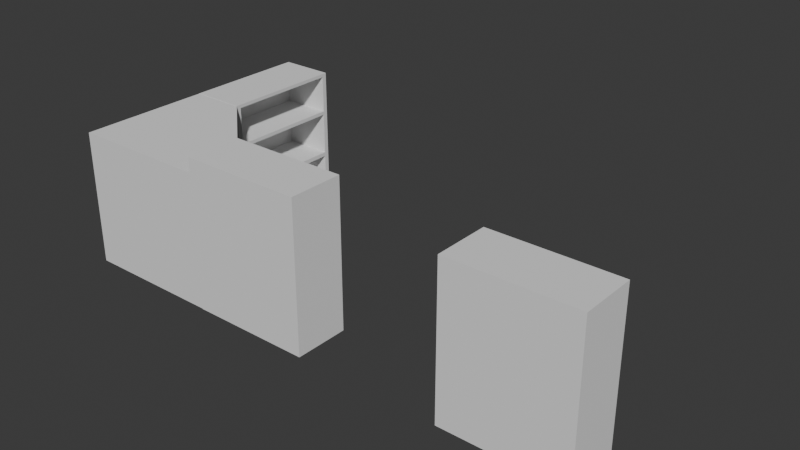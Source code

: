# Source: Kitchen_Upper_Cupboard.blend  (saved by Blender 5.0.118; exported with 4.5.12 LTS)
import bpy
from mathutils import Matrix  # noqa: F401  (used for matrix-valued properties, if any)

bpy.ops.wm.read_factory_settings(use_empty=True)
scene = bpy.context.scene
scene.name = 'Scene'

# ---- collections
col_upper_cupboards = bpy.data.collections.new('Upper_Cupboards'); scene.collection.children.link(col_upper_cupboards)

# ---- world
world_world = bpy.data.worlds.new('World'); scene.world = world_world
world_world.use_nodes = True; world_world.node_tree.nodes.clear()
_N = world_world.node_tree.nodes; _L = world_world.node_tree.links
n0 = _N.new('ShaderNodeOutputWorld'); n0.name = 'World Output'; n0.location = (200, 100)
n1 = _N.new('ShaderNodeBackground'); n1.name = 'Background'; n1.location = (-200, 100)
n1.inputs[0].default_value = (0.05088, 0.05088, 0.05088, 1.0)
_L.new(n1.outputs[0], n0.inputs[0])
n0.is_active_output = True
world_world.color = (0.05088, 0.05088, 0.05088)
world_world.sun_shadow_jitter_overblur = 0.0

# ---- meshes
me_cube_103 = bpy.data.meshes.new('Cube.103')
me_cube_103.from_pydata([(-0.7684, -0.2, -0.597), (-0.7684, -0.2, 0.6099), (-0.849, 0.2118, -0.6776), (-0.849, 0.2118, 0.6905), (0.7684, -0.2, -0.597), (0.7684, -0.2, 0.6099), (0.849, 0.2118, -0.6776), (0.849, 0.2118, 0.6905), (-0.849, -0.2, -0.6776), (-0.849, -0.2, 0.6905), (0.849, -0.2, 0.6905), (0.849, -0.2, -0.6776), (-0.7684, 0.1922, -0.597), (-0.7684, 0.1922, 0.6099), (0.7684, 0.1922, 0.6099), (0.7684, 0.1922, -0.597), (-0.849, -0.2, -0.3682), (-0.849, -0.2, 0.0003123), (-0.849, -0.2, 0.3609), (-0.849, 0.2118, 0.3609), (-0.849, 0.2118, 0.0003123), (-0.849, 0.2118, -0.3682), (0.849, 0.2118, 0.3609), (0.849, 0.2118, 0.0003123), (0.849, 0.2118, -0.3682), (0.849, -0.2, 0.3609), (0.849, -0.2, 0.0003123), (0.849, -0.2, -0.3682), (-0.7684, -0.1994, -0.3682), (-0.7684, -0.1994, -0.3254), (-0.7684, -0.1994, -0.02106), (-0.7684, -0.1994, 0.02171), (-0.7684, -0.1994, 0.3151), (-0.7684, -0.1994, 0.3609), (0.7684, -0.1994, 0.3151), (0.7684, -0.1994, 0.02171), (0.7684, -0.1994, -0.02106), (0.7684, -0.1994, -0.3682), (-0.7684, 0.1922, -0.371), (-0.7684, 0.1922, -0.3254), (-0.7684, 0.1922, -0.02106), (-0.7684, 0.1922, 0.02171), (-0.7684, 0.1922, 0.3151), (-0.7684, 0.1922, 0.3597), (0.7684, 0.1922, 0.3597), (0.7684, 0.1922, 0.3151), (0.7684, 0.1922, 0.02171), (0.7684, 0.1922, -0.02106), (0.7684, 0.1922, -0.3254), (0.7684, 0.1922, -0.371), (0.7684, -0.1994, 0.3609), (0.7684, -0.1994, -0.3254)], [], [(18, 9, 3, 19), (19, 3, 7, 22), (22, 7, 10, 25), (2, 6, 11, 8), (7, 3, 9, 10), (5, 1, 13, 14), (33, 1, 9, 18), (37, 4, 11, 27), (4, 0, 8, 11), (1, 5, 10, 9), (44, 14, 13, 43), (50, 5, 14, 44), (0, 4, 15, 12), (28, 0, 12, 38), (1, 33, 43, 13), (33, 32, 42, 43), (32, 31, 41, 42), (31, 30, 40, 41), (30, 29, 39, 40), (29, 28, 38, 39), (4, 37, 49, 15), (37, 51, 48, 49), (51, 36, 47, 48), (36, 35, 46, 47), (35, 34, 45, 46), (34, 50, 44, 45), (15, 49, 38, 12), (48, 47, 40, 39), (46, 45, 42, 41), (42, 45, 34, 32), (5, 50, 25, 10), (50, 34, 25), (34, 35, 26, 25), (35, 36, 26), (36, 51, 27, 26), (51, 37, 27), (0, 28, 16, 8), (28, 29, 16), (29, 30, 17, 16), (30, 31, 17), (31, 32, 18, 17), (32, 33, 18), (6, 24, 27, 11), (24, 23, 26, 27), (23, 22, 25, 26), (2, 21, 24, 6), (21, 20, 23, 24), (20, 19, 22, 23), (8, 16, 21, 2), (16, 17, 20, 21), (17, 18, 19, 20), (37, 51, 29, 28), (36, 35, 31, 30), (34, 50, 33, 32), (48, 39, 29, 51), (44, 43, 33, 50), (40, 47, 36, 30), (46, 41, 31, 35), (38, 49, 37, 28)])
_uv = me_cube_103.uv_layers.new(name='UVMap')
_uv.uv.foreach_set('vector', [0.5893, 0.0, 0.625, 0.0, 0.625, 0.25, 0.5893, 0.25, 0.5893, 0.25, 0.625, 0.25, 0.625, 0.5, 0.5893, 0.5, 0.5893, 0.5, 0.625, 0.5, 0.625, 0.75, 0.5893, 0.75, 0.125, 0.5, 0.375, 0.5, 0.375, 0.75, 0.125, 0.75, 0.625, 0.5, 0.875, 0.5, 0.875, 0.75, 0.625, 0.75, 0.6196, 0.7425, 0.8362, 0.7133, 0.8362, 0.7133, 0.6196, 0.7425, 0.7741, 0.6217, 0.8362, 0.7133, 0.875, 0.75, 0.8035, 0.6428, 0.4247, 0.7248, 0.3922, 0.7219, 0.375, 0.75, 0.4107, 0.75, 0.3922, 0.7219, 0.402, 0.07231, 0.375, 0.0, 0.375, 0.75, 0.8362, 0.7133, 0.6196, 0.7425, 0.625, 0.75, 0.875, 0.75, 0.5871, 0.7395, 0.6196, 0.7425, 0.8362, 0.7133, 0.7741, 0.6217, 0.5871, 0.7395, 0.6196, 0.7425, 0.6196, 0.7425, 0.5871, 0.7395, 0.402, 0.07231, 0.3922, 0.7219, 0.3922, 0.7219, 0.402, 0.07231, 0.464, 0.1638, 0.402, 0.07231, 0.402, 0.07231, 0.464, 0.1638, 0.8362, 0.7133, 0.7741, 0.6217, 0.7741, 0.6217, 0.8362, 0.7133, 0.7741, 0.6217, 0.7121, 0.5301, 0.7121, 0.5301, 0.7741, 0.6217, 0.7121, 0.5301, 0.65, 0.4385, 0.65, 0.4385, 0.7121, 0.5301, 0.65, 0.4385, 0.588, 0.347, 0.588, 0.347, 0.65, 0.4385, 0.588, 0.347, 0.526, 0.2554, 0.526, 0.2554, 0.588, 0.347, 0.526, 0.2554, 0.464, 0.1638, 0.464, 0.1638, 0.526, 0.2554, 0.3922, 0.7219, 0.4247, 0.7248, 0.4247, 0.7248, 0.3922, 0.7219, 0.4247, 0.7248, 0.4572, 0.7278, 0.4572, 0.7278, 0.4247, 0.7248, 0.4572, 0.7278, 0.4897, 0.7307, 0.4897, 0.7307, 0.4572, 0.7278, 0.4897, 0.7307, 0.5222, 0.7337, 0.5222, 0.7337, 0.4897, 0.7307, 0.5222, 0.7337, 0.5546, 0.7366, 0.5546, 0.7366, 0.5222, 0.7337, 0.5546, 0.7366, 0.5871, 0.7395, 0.5871, 0.7395, 0.5546, 0.7366, 0.3922, 0.7219, 0.4247, 0.7248, 0.464, 0.1638, 0.402, 0.07231, 0.4572, 0.7278, 0.4897, 0.7307, 0.588, 0.347, 0.526, 0.2554, 0.5222, 0.7337, 0.5546, 0.7366, 0.7121, 0.5301, 0.65, 0.4385, 0.7121, 0.5301, 0.5546, 0.7366, 0.5546, 0.7366, 0.7121, 0.5301, 0.6196, 0.7425, 0.5871, 0.7395, 0.5893, 0.75, 0.625, 0.75, 0.5871, 0.7395, 0.5546, 0.7366, 0.5893, 0.75, 0.5546, 0.7366, 0.5222, 0.7337, 0.5178, 0.75, 0.5535, 0.75, 0.5222, 0.7337, 0.4897, 0.7307, 0.5178, 0.75, 0.4897, 0.7307, 0.4572, 0.7278, 0.4464, 0.75, 0.4821, 0.75, 0.4572, 0.7278, 0.4247, 0.7248, 0.4464, 0.75, 0.402, 0.07231, 0.464, 0.1638, 0.4464, 0.1071, 0.375, 0.0, 0.464, 0.1638, 0.526, 0.2554, 0.4464, 0.1071, 0.526, 0.2554, 0.588, 0.347, 0.5892, 0.3214, 0.5178, 0.2142, 0.588, 0.347, 0.65, 0.4385, 0.5892, 0.3214, 0.65, 0.4385, 0.7121, 0.5301, 0.7321, 0.5356, 0.6607, 0.4285, 0.7121, 0.5301, 0.7741, 0.6217, 0.7321, 0.5356, 0.375, 0.5, 0.4107, 0.5, 0.4107, 0.75, 0.375, 0.75, 0.4464, 0.5, 0.4821, 0.5, 0.4821, 0.75, 0.4464, 0.75, 0.5178, 0.5, 0.5535, 0.5, 0.5535, 0.75, 0.5178, 0.75, 0.375, 0.25, 0.4107, 0.25, 0.4107, 0.5, 0.375, 0.5, 0.4464, 0.25, 0.4821, 0.25, 0.4821, 0.5, 0.4464, 0.5, 0.5178, 0.25, 0.5535, 0.25, 0.5535, 0.5, 0.5178, 0.5, 0.375, 0.0, 0.4107, 0.0, 0.4107, 0.25, 0.375, 0.25, 0.4464, 0.0, 0.4821, 0.0, 0.4821, 0.25, 0.4464, 0.25, 0.5178, 0.0, 0.5535, 0.0, 0.5535, 0.25, 0.5178, 0.25, 0.4247, 0.7248, 0.4572, 0.7278, 0.526, 0.2554, 0.464, 0.1638, 0.4897, 0.7307, 0.5222, 0.7337, 0.65, 0.4385, 0.588, 0.347, 0.5546, 0.7366, 0.5871, 0.7395, 0.7741, 0.6217, 0.7121, 0.5301, 0.4572, 0.7278, 0.526, 0.2554, 0.526, 0.2554, 0.4572, 0.7278, 0.5871, 0.7395, 0.7741, 0.6217, 0.7741, 0.6217, 0.5871, 0.7395, 0.588, 0.347, 0.4897, 0.7307, 0.4897, 0.7307, 0.588, 0.347, 0.5222, 0.7337, 0.65, 0.4385, 0.65, 0.4385, 0.5222, 0.7337, 0.464, 0.1638, 0.4247, 0.7248, 0.4247, 0.7248, 0.464, 0.1638])
me_cube_103.update()
me_cube_100 = bpy.data.meshes.new('Cube.100')
me_cube_100.from_pydata([(-0.8114, -0.2159, -0.6483), (-0.8114, -0.2159, 0.6491), (-0.8778, 0.1957, -0.6837), (-0.8778, 0.1957, 0.6845), (0.8114, -0.2159, -0.6483), (0.8114, -0.2159, 0.6491), (0.8778, 0.1957, -0.6837), (0.8778, 0.1957, 0.6845), (-0.8778, -0.2159, -0.6837), (-0.8778, -0.2159, 0.6845), (0.8778, -0.2159, 0.6845), (0.8778, -0.2159, -0.6837), (-0.8114, 0.1642, -0.6483), (-0.8114, 0.1642, 0.6491), (0.8114, 0.1642, 0.6491), (0.8114, 0.1642, -0.6483), (-0.8778, -0.2159, -0.2422), (-0.8778, -0.2159, 0.2417), (-0.8778, 0.1957, 0.261), (-0.8778, 0.1957, 0.2224), (-0.8778, 0.1957, -0.2202), (-0.8778, 0.1957, -0.2642), (0.8778, 0.1957, 0.261), (0.8778, 0.1957, 0.2224), (0.8778, 0.1957, -0.2202), (0.8778, 0.1957, -0.2642), (0.8778, -0.2159, 0.2417), (0.8778, -0.2159, -0.2422), (-0.8114, -0.2159, -0.2642), (-0.8114, -0.2159, -0.2202), (-0.8114, -0.2159, 0.2224), (-0.8114, -0.2159, 0.261), (0.8114, -0.2159, 0.261), (0.8114, -0.2159, 0.2224), (0.8114, -0.2159, -0.2202), (0.8114, -0.2159, -0.2642), (-0.8114, 0.1642, -0.2642), (-0.8114, 0.1642, -0.2202), (-0.8114, 0.1642, 0.2224), (-0.8114, 0.1642, 0.261), (0.8114, 0.1642, 0.261), (0.8114, 0.1642, 0.2224), (0.8114, 0.1642, -0.2202), (0.8114, 0.1642, -0.2642)], [], [(17, 9, 3, 18), (18, 3, 7, 22), (22, 7, 10, 26), (2, 6, 11, 8), (7, 3, 9, 10), (5, 1, 13, 14), (31, 1, 9, 17), (35, 4, 11, 27), (4, 0, 8, 11), (1, 5, 10, 9), (40, 14, 13, 39), (32, 5, 14, 40), (0, 4, 15, 12), (28, 0, 12, 36), (1, 31, 39, 13), (31, 30, 38, 39), (30, 29, 37, 38), (29, 28, 36, 37), (4, 35, 43, 15), (35, 34, 42, 43), (34, 33, 41, 42), (33, 32, 40, 41), (15, 43, 36, 12), (42, 37, 29, 34), (42, 41, 38, 37), (40, 39, 31, 32), (5, 32, 26, 10), (32, 33, 26), (33, 34, 27, 26), (34, 35, 27), (0, 28, 16, 8), (28, 29, 16), (29, 30, 17, 16), (30, 31, 17), (6, 25, 27, 11), (25, 24, 27), (24, 23, 26, 27), (23, 22, 26), (2, 21, 25, 6), (21, 20, 24, 25), (20, 19, 23, 24), (19, 18, 22, 23), (8, 16, 21, 2), (16, 20, 21), (16, 17, 19, 20), (17, 18, 19), (35, 34, 29, 28), (33, 32, 31, 30), (38, 41, 33, 30), (36, 43, 35, 28)])
_uv = me_cube_100.uv_layers.new(name='UVMap')
_uv.uv.foreach_set('vector', [0.5747, 0.0, 0.625, 0.0, 0.625, 0.25, 0.5747, 0.25, 0.5747, 0.25, 0.625, 0.25, 0.625, 0.5, 0.5747, 0.5, 0.5747, 0.5, 0.625, 0.5, 0.625, 0.75, 0.5747, 0.75, 0.125, 0.5, 0.375, 0.5, 0.375, 0.75, 0.125, 0.75, 0.625, 0.5, 0.875, 0.5, 0.875, 0.75, 0.625, 0.75, 0.6226, 0.747, 0.858, 0.7336, 0.858, 0.7336, 0.6226, 0.747, 0.7632, 0.5924, 0.858, 0.7336, 0.875, 0.75, 0.7744, 0.5991, 0.4302, 0.7397, 0.3825, 0.7379, 0.375, 0.75, 0.4247, 0.75, 0.3825, 0.7379, 0.3869, 0.03151, 0.375, 0.0, 0.375, 0.75, 0.858, 0.7336, 0.6226, 0.747, 0.625, 0.75, 0.875, 0.75, 0.5743, 0.7451, 0.6226, 0.747, 0.858, 0.7336, 0.7632, 0.5924, 0.5743, 0.7451, 0.6226, 0.747, 0.6226, 0.747, 0.5743, 0.7451, 0.3869, 0.03151, 0.3825, 0.7379, 0.3825, 0.7379, 0.3869, 0.03151, 0.4806, 0.1711, 0.3869, 0.03151, 0.3869, 0.03151, 0.4806, 0.1711, 0.858, 0.7336, 0.7632, 0.5924, 0.7632, 0.5924, 0.858, 0.7336, 0.7632, 0.5924, 0.669, 0.452, 0.669, 0.452, 0.7632, 0.5924, 0.669, 0.452, 0.5748, 0.3115, 0.5748, 0.3115, 0.669, 0.452, 0.5748, 0.3115, 0.4806, 0.1711, 0.4806, 0.1711, 0.5748, 0.3115, 0.3825, 0.7379, 0.4302, 0.7397, 0.4302, 0.7397, 0.3825, 0.7379, 0.4302, 0.7397, 0.4782, 0.7415, 0.4782, 0.7415, 0.4302, 0.7397, 0.4782, 0.7415, 0.5262, 0.7433, 0.5262, 0.7433, 0.4782, 0.7415, 0.5262, 0.7433, 0.5743, 0.7451, 0.5743, 0.7451, 0.5262, 0.7433, 0.3825, 0.7379, 0.4302, 0.7397, 0.4806, 0.1711, 0.3869, 0.03151, 0.4782, 0.7415, 0.5748, 0.3115, 0.5748, 0.3115, 0.4782, 0.7415, 0.4782, 0.7415, 0.5262, 0.7433, 0.669, 0.452, 0.5748, 0.3115, 0.5743, 0.7451, 0.7632, 0.5924, 0.7632, 0.5924, 0.5743, 0.7451, 0.6226, 0.747, 0.5743, 0.7451, 0.5747, 0.75, 0.625, 0.75, 0.5743, 0.7451, 0.5262, 0.7433, 0.5747, 0.75, 0.5262, 0.7433, 0.4782, 0.7415, 0.4747, 0.75, 0.5247, 0.75, 0.4782, 0.7415, 0.4302, 0.7397, 0.4747, 0.75, 0.3869, 0.03151, 0.4806, 0.1711, 0.4744, 0.1491, 0.375, 0.0, 0.4806, 0.1711, 0.5748, 0.3115, 0.4744, 0.1491, 0.5748, 0.3115, 0.669, 0.452, 0.6744, 0.4491, 0.5744, 0.2991, 0.669, 0.452, 0.7632, 0.5924, 0.6744, 0.4491, 0.375, 0.5, 0.4247, 0.5, 0.4247, 0.75, 0.375, 0.75, 0.4247, 0.5, 0.4747, 0.5, 0.4247, 0.75, 0.4747, 0.5, 0.5247, 0.5, 0.5247, 0.75, 0.4747, 0.75, 0.5247, 0.5, 0.5747, 0.5, 0.5247, 0.75, 0.375, 0.25, 0.4247, 0.25, 0.4247, 0.5, 0.375, 0.5, 0.4247, 0.25, 0.4747, 0.25, 0.4747, 0.5, 0.4247, 0.5, 0.4747, 0.25, 0.5247, 0.25, 0.5247, 0.5, 0.4747, 0.5, 0.5247, 0.25, 0.5747, 0.25, 0.5747, 0.5, 0.5247, 0.5, 0.375, 0.0, 0.4247, 0.0, 0.4247, 0.25, 0.375, 0.25, 0.4747, 0.0, 0.4747, 0.25, 0.4247, 0.25, 0.4747, 0.0, 0.5247, 0.0, 0.5247, 0.25, 0.4747, 0.25, 0.5747, 0.0, 0.5747, 0.25, 0.5247, 0.25, 0.4302, 0.7397, 0.4782, 0.7415, 0.5748, 0.3115, 0.4806, 0.1711, 0.5262, 0.7433, 0.5743, 0.7451, 0.7632, 0.5924, 0.669, 0.452, 0.669, 0.452, 0.5262, 0.7433, 0.5262, 0.7433, 0.669, 0.452, 0.4806, 0.1711, 0.4302, 0.7397, 0.4302, 0.7397, 0.4806, 0.1711])
me_cube_100.update()
me_cube_001 = bpy.data.meshes.new('Cube.001')
me_cube_001.from_pydata([(0.7684, -0.2, -0.597), (0.7684, -0.2, 0.6099), (0.849, 0.2118, -0.6776), (0.849, 0.2118, 0.6905), (-0.7684, -0.2, -0.597), (-0.7684, -0.2, 0.6099), (-0.849, 0.2118, -0.6776), (-0.849, 0.2118, 0.6905), (0.849, -0.2, -0.6776), (0.849, -0.2, 0.6905), (-0.849, -0.2, 0.6905), (-0.849, -0.2, -0.6776), (0.7684, 0.1922, -0.597), (0.7684, 0.1922, 0.6099), (-0.7684, 0.1922, 0.6099), (-0.7684, 0.1922, -0.597), (0.849, -0.2, -0.3682), (0.849, -0.2, 0.0003123), (0.849, -0.2, 0.3609), (0.849, 0.2118, 0.3609), (0.849, 0.2118, 0.0003123), (0.849, 0.2118, -0.3682), (-0.849, 0.2118, 0.3609), (-0.849, 0.2118, 0.0003123), (-0.849, 0.2118, -0.3682), (-0.849, -0.2, 0.3609), (-0.849, -0.2, 0.0003123), (-0.849, -0.2, -0.3682), (0.7684, -0.1994, -0.3682), (0.7684, -0.1994, -0.3254), (0.7684, -0.1994, -0.02106), (0.7684, -0.1994, 0.02171), (0.7684, -0.1994, 0.3151), (0.7684, -0.1994, 0.3609), (-0.7684, -0.1994, 0.3151), (-0.7684, -0.1994, 0.02171), (-0.7684, -0.1994, -0.02106), (-0.7684, -0.1994, -0.3682), (0.7684, 0.1922, -0.371), (0.7684, 0.1922, -0.3254), (0.7684, 0.1922, -0.02106), (0.7684, 0.1922, 0.02171), (0.7684, 0.1922, 0.3151), (0.7684, 0.1922, 0.3597), (-0.7684, 0.1922, 0.3597), (-0.7684, 0.1922, 0.3151), (-0.7684, 0.1922, 0.02171), (-0.7684, 0.1922, -0.02106), (-0.7684, 0.1922, -0.3254), (-0.7684, 0.1922, -0.371), (-0.7684, -0.1994, 0.3609), (-0.7684, -0.1994, -0.3254)], [], [(18, 19, 3, 9), (19, 22, 7, 3), (22, 25, 10, 7), (2, 8, 11, 6), (7, 10, 9, 3), (5, 14, 13, 1), (33, 18, 9, 1), (37, 27, 11, 4), (4, 11, 8, 0), (1, 9, 10, 5), (44, 43, 13, 14), (50, 44, 14, 5), (0, 12, 15, 4), (28, 38, 12, 0), (1, 13, 43, 33), (33, 43, 42, 32), (32, 42, 41, 31), (31, 41, 40, 30), (30, 40, 39, 29), (29, 39, 38, 28), (4, 15, 49, 37), (37, 49, 48, 51), (51, 48, 47, 36), (36, 47, 46, 35), (35, 46, 45, 34), (34, 45, 44, 50), (15, 12, 38, 49), (48, 39, 40, 47), (46, 41, 42, 45), (42, 32, 34, 45), (5, 10, 25, 50), (50, 25, 34), (34, 25, 26, 35), (35, 26, 36), (36, 26, 27, 51), (51, 27, 37), (0, 8, 16, 28), (28, 16, 29), (29, 16, 17, 30), (30, 17, 31), (31, 17, 18, 32), (32, 18, 33), (6, 11, 27, 24), (24, 27, 26, 23), (23, 26, 25, 22), (2, 6, 24, 21), (21, 24, 23, 20), (20, 23, 22, 19), (8, 2, 21, 16), (16, 21, 20, 17), (17, 20, 19, 18), (37, 28, 29, 51), (36, 30, 31, 35), (34, 32, 33, 50), (48, 51, 29, 39), (44, 50, 33, 43), (40, 30, 36, 47), (46, 35, 31, 41), (38, 28, 37, 49)])
_uv = me_cube_001.uv_layers.new(name='UVMap')
_uv.uv.foreach_set('vector', [0.5893, 0.0, 0.5893, 0.25, 0.625, 0.25, 0.625, 0.0, 0.5893, 0.25, 0.5893, 0.5, 0.625, 0.5, 0.625, 0.25, 0.5893, 0.5, 0.5893, 0.75, 0.625, 0.75, 0.625, 0.5, 0.125, 0.5, 0.125, 0.75, 0.375, 0.75, 0.375, 0.5, 0.625, 0.5, 0.625, 0.75, 0.875, 0.75, 0.875, 0.5, 0.6196, 0.7425, 0.6196, 0.7425, 0.8362, 0.7133, 0.8362, 0.7133, 0.7741, 0.6217, 0.8035, 0.6428, 0.875, 0.75, 0.8362, 0.7133, 0.4247, 0.7248, 0.4107, 0.75, 0.375, 0.75, 0.3922, 0.7219, 0.3922, 0.7219, 0.375, 0.75, 0.375, 0.0, 0.402, 0.07231, 0.8362, 0.7133, 0.875, 0.75, 0.625, 0.75, 0.6196, 0.7425, 0.5871, 0.7395, 0.7741, 0.6217, 0.8362, 0.7133, 0.6196, 0.7425, 0.5871, 0.7395, 0.5871, 0.7395, 0.6196, 0.7425, 0.6196, 0.7425, 0.402, 0.07231, 0.402, 0.07231, 0.3922, 0.7219, 0.3922, 0.7219, 0.464, 0.1638, 0.464, 0.1638, 0.402, 0.07231, 0.402, 0.07231, 0.8362, 0.7133, 0.8362, 0.7133, 0.7741, 0.6217, 0.7741, 0.6217, 0.7741, 0.6217, 0.7741, 0.6217, 0.7121, 0.5301, 0.7121, 0.5301, 0.7121, 0.5301, 0.7121, 0.5301, 0.65, 0.4385, 0.65, 0.4385, 0.65, 0.4385, 0.65, 0.4385, 0.588, 0.347, 0.588, 0.347, 0.588, 0.347, 0.588, 0.347, 0.526, 0.2554, 0.526, 0.2554, 0.526, 0.2554, 0.526, 0.2554, 0.464, 0.1638, 0.464, 0.1638, 0.3922, 0.7219, 0.3922, 0.7219, 0.4247, 0.7248, 0.4247, 0.7248, 0.4247, 0.7248, 0.4247, 0.7248, 0.4572, 0.7278, 0.4572, 0.7278, 0.4572, 0.7278, 0.4572, 0.7278, 0.4897, 0.7307, 0.4897, 0.7307, 0.4897, 0.7307, 0.4897, 0.7307, 0.5222, 0.7337, 0.5222, 0.7337, 0.5222, 0.7337, 0.5222, 0.7337, 0.5546, 0.7366, 0.5546, 0.7366, 0.5546, 0.7366, 0.5546, 0.7366, 0.5871, 0.7395, 0.5871, 0.7395, 0.3922, 0.7219, 0.402, 0.07231, 0.464, 0.1638, 0.4247, 0.7248, 0.4572, 0.7278, 0.526, 0.2554, 0.588, 0.347, 0.4897, 0.7307, 0.5222, 0.7337, 0.65, 0.4385, 0.7121, 0.5301, 0.5546, 0.7366, 0.7121, 0.5301, 0.7121, 0.5301, 0.5546, 0.7366, 0.5546, 0.7366, 0.6196, 0.7425, 0.625, 0.75, 0.5893, 0.75, 0.5871, 0.7395, 0.5871, 0.7395, 0.5893, 0.75, 0.5546, 0.7366, 0.5546, 0.7366, 0.5535, 0.75, 0.5178, 0.75, 0.5222, 0.7337, 0.5222, 0.7337, 0.5178, 0.75, 0.4897, 0.7307, 0.4897, 0.7307, 0.4821, 0.75, 0.4464, 0.75, 0.4572, 0.7278, 0.4572, 0.7278, 0.4464, 0.75, 0.4247, 0.7248, 0.402, 0.07231, 0.375, 0.0, 0.4464, 0.1071, 0.464, 0.1638, 0.464, 0.1638, 0.4464, 0.1071, 0.526, 0.2554, 0.526, 0.2554, 0.5178, 0.2142, 0.5892, 0.3214, 0.588, 0.347, 0.588, 0.347, 0.5892, 0.3214, 0.65, 0.4385, 0.65, 0.4385, 0.6607, 0.4285, 0.7321, 0.5356, 0.7121, 0.5301, 0.7121, 0.5301, 0.7321, 0.5356, 0.7741, 0.6217, 0.375, 0.5, 0.375, 0.75, 0.4107, 0.75, 0.4107, 0.5, 0.4464, 0.5, 0.4464, 0.75, 0.4821, 0.75, 0.4821, 0.5, 0.5178, 0.5, 0.5178, 0.75, 0.5535, 0.75, 0.5535, 0.5, 0.375, 0.25, 0.375, 0.5, 0.4107, 0.5, 0.4107, 0.25, 0.4464, 0.25, 0.4464, 0.5, 0.4821, 0.5, 0.4821, 0.25, 0.5178, 0.25, 0.5178, 0.5, 0.5535, 0.5, 0.5535, 0.25, 0.375, 0.0, 0.375, 0.25, 0.4107, 0.25, 0.4107, 0.0, 0.4464, 0.0, 0.4464, 0.25, 0.4821, 0.25, 0.4821, 0.0, 0.5178, 0.0, 0.5178, 0.25, 0.5535, 0.25, 0.5535, 0.0, 0.4247, 0.7248, 0.464, 0.1638, 0.526, 0.2554, 0.4572, 0.7278, 0.4897, 0.7307, 0.588, 0.347, 0.65, 0.4385, 0.5222, 0.7337, 0.5546, 0.7366, 0.7121, 0.5301, 0.7741, 0.6217, 0.5871, 0.7395, 0.4572, 0.7278, 0.4572, 0.7278, 0.526, 0.2554, 0.526, 0.2554, 0.5871, 0.7395, 0.5871, 0.7395, 0.7741, 0.6217, 0.7741, 0.6217, 0.588, 0.347, 0.588, 0.347, 0.4897, 0.7307, 0.4897, 0.7307, 0.5222, 0.7337, 0.5222, 0.7337, 0.65, 0.4385, 0.65, 0.4385, 0.464, 0.1638, 0.464, 0.1638, 0.4247, 0.7248, 0.4247, 0.7248])
me_cube_001.update()
me_cube = bpy.data.meshes.new('Cube')
me_cube.from_pydata([(-0.9835, -0.9577, -1.0), (-0.9835, -0.9577, 1.0), (-0.9835, 1.027, -1.0), (-0.9835, 1.027, 1.0), (0.9954, -0.9577, -1.0), (0.9954, -0.9577, 1.0), (0.9463, -0.09157, 0.9317), (-0.1629, 0.9797, 0.9317), (0.9463, -0.09157, -0.9317), (-0.1629, 0.9797, -0.9317), (-0.2121, 1.027, 1.0), (0.9954, -0.139, 1.0), (0.9954, -0.139, -1.0), (-0.2121, 1.027, -1.0), (-0.8855, 0.142, 0.9317), (0.2237, -0.9293, 0.9317), (0.2237, -0.9293, -0.9317), (-0.8855, 0.142, -0.9317), (-0.9835, -0.9577, -0.3551), (-0.9835, -0.9577, -0.2739), (-0.9835, -0.9577, 0.3278), (-0.9835, -0.9577, 0.4116), (-0.9835, 1.027, 0.4116), (-0.9835, 1.027, 0.3278), (-0.9835, 1.027, -0.2739), (-0.9835, 1.027, -0.3551), (0.9954, -0.9577, 0.4116), (0.9954, -0.9577, 0.3278), (0.9954, -0.9577, -0.2739), (0.9954, -0.9577, -0.3551), (0.9954, -0.139, 0.3414), (0.9954, -0.139, -0.3064), (-0.2121, 1.027, 0.3414), (-0.2121, 1.027, -0.3064), (0.9463, -0.09157, 0.3742), (0.9463, -0.09157, 0.3087), (0.9463, -0.09157, -0.2749), (0.9463, -0.09157, -0.3379), (-0.1629, 0.9797, 0.3742), (-0.1629, 0.9797, 0.3087), (-0.1629, 0.9797, -0.2749), (-0.1629, 0.9797, -0.3379), (0.2237, -0.9293, 0.3742), (0.2237, -0.9293, 0.3087), (0.2237, -0.9293, -0.2749), (0.2237, -0.9293, -0.3379), (-0.8855, 0.142, 0.3742), (-0.8855, 0.142, 0.3087), (-0.8855, 0.142, -0.2749), (-0.8855, 0.142, -0.3379)], [], [(21, 1, 3, 22), (22, 3, 10, 32), (26, 5, 1, 21), (2, 13, 12, 4, 0), (11, 10, 3, 1, 5), (30, 11, 5, 26), (38, 7, 14, 46), (6, 7, 10, 11), (34, 6, 11, 30), (41, 9, 13, 33), (9, 8, 12, 13), (42, 46, 14, 15), (7, 6, 15, 14), (8, 9, 17, 16), (37, 8, 16, 45), (6, 34, 42, 15), (34, 35, 43, 42), (35, 36, 44, 43), (36, 37, 45, 44), (16, 17, 49, 45), (44, 48, 47, 43), (7, 38, 32, 10), (38, 39, 32), (39, 40, 33, 32), (40, 41, 33), (8, 37, 31, 12), (37, 36, 31), (36, 35, 30, 31), (35, 34, 30), (9, 41, 49, 17), (41, 40, 48, 49), (40, 39, 47, 48), (39, 38, 46, 47), (12, 31, 29, 4), (31, 28, 29), (31, 30, 27, 28), (30, 26, 27), (4, 29, 18, 0), (29, 28, 19, 18), (28, 27, 20, 19), (27, 26, 21, 20), (2, 25, 33, 13), (25, 24, 33), (24, 23, 32, 33), (23, 22, 32), (0, 18, 25, 2), (18, 19, 24, 25), (19, 20, 23, 24), (20, 21, 22, 23), (37, 41, 40, 36), (35, 39, 38, 34), (43, 47, 39, 35), (45, 49, 41, 37), (46, 42, 34, 38), (48, 44, 36, 40)])
_uv = me_cube.uv_layers.new(name='UVMap')
_uv.uv.foreach_set('vector', [0.575, 0.0, 0.625, 0.0, 0.625, 0.25, 0.575, 0.25, 0.575, 0.25, 0.625, 0.25, 0.625, 0.3478, 0.575, 0.3458, 0.575, 0.75, 0.625, 0.75, 0.625, 1.0, 0.575, 1.0, 0.125, 0.5, 0.2126, 0.5, 0.375, 0.625, 0.375, 0.75, 0.125, 0.75, 0.625, 0.625, 0.7772, 0.5, 0.875, 0.5, 0.875, 0.75, 0.625, 0.75, 0.575, 0.625, 0.625, 0.625, 0.625, 0.75, 0.575, 0.75, 0.6842, 0.4713, 0.7583, 0.5007, 0.7583, 0.5007, 0.6842, 0.4713, 0.6216, 0.6188, 0.7583, 0.5007, 0.7772, 0.5, 0.625, 0.625, 0.5742, 0.6179, 0.6216, 0.6188, 0.625, 0.625, 0.575, 0.625, 0.4618, 0.3831, 0.3877, 0.3538, 0.375, 0.3376, 0.4554, 0.3701, 0.3877, 0.3538, 0.3846, 0.6144, 0.375, 0.625, 0.375, 0.3376, 0.5742, 0.6179, 0.6842, 0.4713, 0.7583, 0.5007, 0.6216, 0.6188, 0.7583, 0.5007, 0.6216, 0.6188, 0.6216, 0.6188, 0.7583, 0.5007, 0.3846, 0.6144, 0.3877, 0.3538, 0.3877, 0.3538, 0.3846, 0.6144, 0.432, 0.6153, 0.3846, 0.6144, 0.3846, 0.6144, 0.432, 0.6153, 0.6216, 0.6188, 0.5742, 0.6179, 0.5742, 0.6179, 0.6216, 0.6188, 0.5742, 0.6179, 0.5268, 0.617, 0.5268, 0.617, 0.5742, 0.6179, 0.5268, 0.617, 0.4794, 0.6162, 0.4794, 0.6162, 0.5268, 0.617, 0.4794, 0.6162, 0.432, 0.6153, 0.432, 0.6153, 0.4794, 0.6162, 0.3846, 0.6144, 0.3877, 0.3538, 0.4618, 0.3831, 0.432, 0.6153, 0.4794, 0.6162, 0.5359, 0.4125, 0.6101, 0.4419, 0.5268, 0.617, 0.7583, 0.5007, 0.6842, 0.4713, 0.6968, 0.4675, 0.7772, 0.5, 0.6842, 0.4713, 0.6101, 0.4419, 0.6968, 0.4675, 0.6101, 0.4419, 0.5359, 0.4125, 0.5359, 0.4026, 0.6163, 0.4351, 0.5359, 0.4125, 0.4618, 0.3831, 0.5359, 0.4026, 0.3846, 0.6144, 0.432, 0.6153, 0.425, 0.625, 0.375, 0.625, 0.432, 0.6153, 0.4794, 0.6162, 0.425, 0.625, 0.4794, 0.6162, 0.5268, 0.617, 0.525, 0.625, 0.475, 0.625, 0.5268, 0.617, 0.5742, 0.6179, 0.525, 0.625, 0.3877, 0.3538, 0.4618, 0.3831, 0.4618, 0.3831, 0.3877, 0.3538, 0.4618, 0.3831, 0.5359, 0.4125, 0.5359, 0.4125, 0.4618, 0.3831, 0.5359, 0.4125, 0.6101, 0.4419, 0.6101, 0.4419, 0.5359, 0.4125, 0.6101, 0.4419, 0.6842, 0.4713, 0.6842, 0.4713, 0.6101, 0.4419, 0.375, 0.625, 0.425, 0.625, 0.425, 0.75, 0.375, 0.75, 0.475, 0.625, 0.475, 0.75, 0.425, 0.75, 0.475, 0.625, 0.525, 0.625, 0.525, 0.75, 0.475, 0.75, 0.575, 0.625, 0.575, 0.75, 0.525, 0.75, 0.375, 0.75, 0.425, 0.75, 0.425, 1.0, 0.375, 1.0, 0.425, 0.75, 0.475, 0.75, 0.475, 1.0, 0.425, 1.0, 0.475, 0.75, 0.525, 0.75, 0.525, 1.0, 0.475, 1.0, 0.525, 0.75, 0.575, 0.75, 0.575, 1.0, 0.525, 1.0, 0.375, 0.25, 0.425, 0.25, 0.425, 0.3397, 0.375, 0.3376, 0.425, 0.25, 0.475, 0.25, 0.425, 0.3397, 0.475, 0.25, 0.525, 0.25, 0.525, 0.3437, 0.475, 0.3417, 0.525, 0.25, 0.575, 0.25, 0.525, 0.3437, 0.375, 0.0, 0.425, 0.0, 0.425, 0.25, 0.375, 0.25, 0.425, 0.0, 0.475, 0.0, 0.475, 0.25, 0.425, 0.25, 0.475, 0.0, 0.525, 0.0, 0.525, 0.25, 0.475, 0.25, 0.525, 0.0, 0.575, 0.0, 0.575, 0.25, 0.525, 0.25, 0.432, 0.6153, 0.4618, 0.3831, 0.5359, 0.4125, 0.4794, 0.6162, 0.5268, 0.617, 0.6101, 0.4419, 0.6842, 0.4713, 0.5742, 0.6179, 0.5268, 0.617, 0.6101, 0.4419, 0.6101, 0.4419, 0.5268, 0.617, 0.432, 0.6153, 0.4618, 0.3831, 0.4618, 0.3831, 0.432, 0.6153, 0.6842, 0.4713, 0.5742, 0.6179, 0.5742, 0.6179, 0.6842, 0.4713, 0.5359, 0.4125, 0.4794, 0.6162, 0.4794, 0.6162, 0.5359, 0.4125])
me_cube.update()

# ---- objects
ob_left_cupboard = bpy.data.objects.new('Left_Cupboard', me_cube_103)
ob_last_cupboard = bpy.data.objects.new('Last_Cupboard', me_cube_100)
ob_right_cupboard = bpy.data.objects.new('Right_Cupboard', me_cube_001)
ob_corner_cupboard = bpy.data.objects.new('Corner_Cupboard', me_cube)

# ---- transforms, parenting, visibility, modifiers, constraints
ob_left_cupboard.location = (1.036, -1.073, 2.112)
ob_left_cupboard.rotation_euler = (0.0, -0.0, 3.142)
ob_left_cupboard.scale = (0.5389, 1.0, 0.8188)
ob_last_cupboard.location = (-2.281, 0.1864, 2.062)
ob_last_cupboard.rotation_euler = (0.0, -0.0, 1.571)
ob_last_cupboard.scale = (0.5389, 1.0, 0.7382)
ob_right_cupboard.location = (-0.9653, -1.073, 2.112)
ob_right_cupboard.rotation_euler = (0.0, -0.0, 3.142)
ob_right_cupboard.scale = (0.5389, 1.0, 0.8188)
ob_corner_cupboard.location = (-1.953, -0.8033, 2.063)
ob_corner_cupboard.scale = (0.5323, 0.503, 0.503)

# ---- collection membership
col_upper_cupboards.objects.link(ob_left_cupboard)
col_upper_cupboards.objects.link(ob_last_cupboard)
col_upper_cupboards.objects.link(ob_right_cupboard)
col_upper_cupboards.objects.link(ob_corner_cupboard)

# ---- scene / render settings (as saved in the file)
scene.frame_start = 1; scene.frame_end = 250; scene.frame_set(1)
scene.render.engine = 'BLENDER_EEVEE_NEXT'
scene.render.bake_bias = 0.0
scene.render.bake_samples = 0
scene.cycles.sampling_pattern = 'TABULATED_SOBOL'
scene.eevee.use_volume_custom_range = False
bpy.context.view_layer.update()

# ---- added for rendering (the .blend has no active camera and no usable light): camera, sun
cam_auto = bpy.data.cameras.new('AutoCamera')
cam_auto.lens = 50.0
cam_auto.sensor_width = 36.0
cam_auto.clip_end = 1000.0
ob_auto_camera = bpy.data.objects.new('AutoCamera', cam_auto)
scene.collection.objects.link(ob_auto_camera)
ob_auto_camera.location = (3.72775, -5.37622, 5.49332)
ob_auto_camera.rotation_euler = (1.09748, -7.21219e-08, 0.694738)
scene.camera = ob_auto_camera
light_auto_sun = bpy.data.lights.new('AutoSun', 'SUN')
light_auto_sun.energy = 3.0
light_auto_sun.angle = 0.0523599
ob_auto_sun = bpy.data.objects.new('AutoSun', light_auto_sun)
scene.collection.objects.link(ob_auto_sun)
ob_auto_sun.rotation_euler = (0.872665, 0.174533, 0.523599)
bpy.context.view_layer.update()
